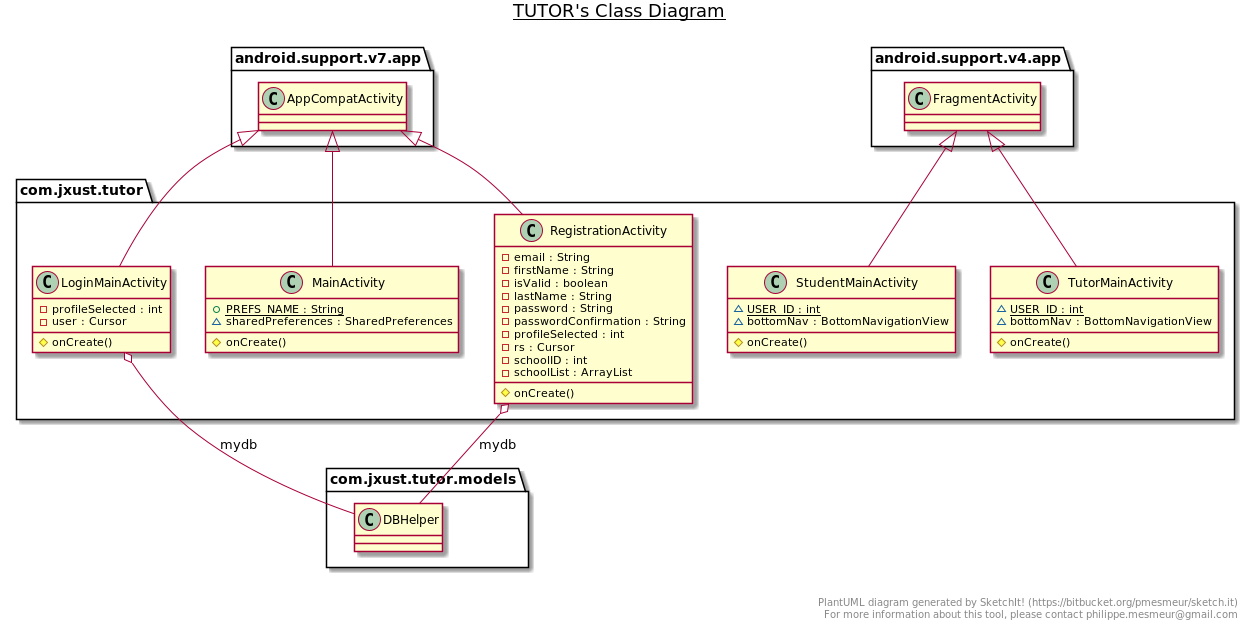

The diagram above was rendered by PlantUML. Its source (embedded in the PNG):
@startuml

title __TUTOR's Class Diagram__\n

  namespace com.jxust.tutor {
    class com.jxust.tutor.LoginMainActivity {
        - profileSelected : int
        - user : Cursor
        # onCreate()
    }
  }
  

  namespace com.jxust.tutor {
    class com.jxust.tutor.MainActivity {
        {static} + PREFS_NAME : String
        ~ sharedPreferences : SharedPreferences
        # onCreate()
    }
  }
  

  namespace com.jxust.tutor {
    class com.jxust.tutor.RegistrationActivity {
        - email : String
        - firstName : String
        - isValid : boolean
        - lastName : String
        - password : String
        - passwordConfirmation : String
        - profileSelected : int
        - rs : Cursor
        - schoolID : int
        - schoolList : ArrayList
        # onCreate()
    }
  }
  

  namespace com.jxust.tutor {
    class com.jxust.tutor.StudentMainActivity {
        {static} ~ USER_ID : int
        ~ bottomNav : BottomNavigationView
        # onCreate()
    }
  }
  

  namespace com.jxust.tutor {
    class com.jxust.tutor.TutorMainActivity {
        {static} ~ USER_ID : int
        ~ bottomNav : BottomNavigationView
        # onCreate()
    }
  }
  

  com.jxust.tutor.LoginMainActivity -up-|> android.support.v7.app.AppCompatActivity
  com.jxust.tutor.LoginMainActivity o-- com.jxust.tutor.models.DBHelper : mydb
  com.jxust.tutor.MainActivity -up-|> android.support.v7.app.AppCompatActivity
  com.jxust.tutor.RegistrationActivity -up-|> android.support.v7.app.AppCompatActivity
  com.jxust.tutor.RegistrationActivity o-- com.jxust.tutor.models.DBHelper : mydb
  com.jxust.tutor.StudentMainActivity -up-|> android.support.v4.app.FragmentActivity
  com.jxust.tutor.TutorMainActivity -up-|> android.support.v4.app.FragmentActivity


right footer


PlantUML diagram generated by SketchIt! (https://bitbucket.org/pmesmeur/sketch.it)
For more information about this tool, please contact philippe.mesmeur@gmail.com
endfooter

@enduml